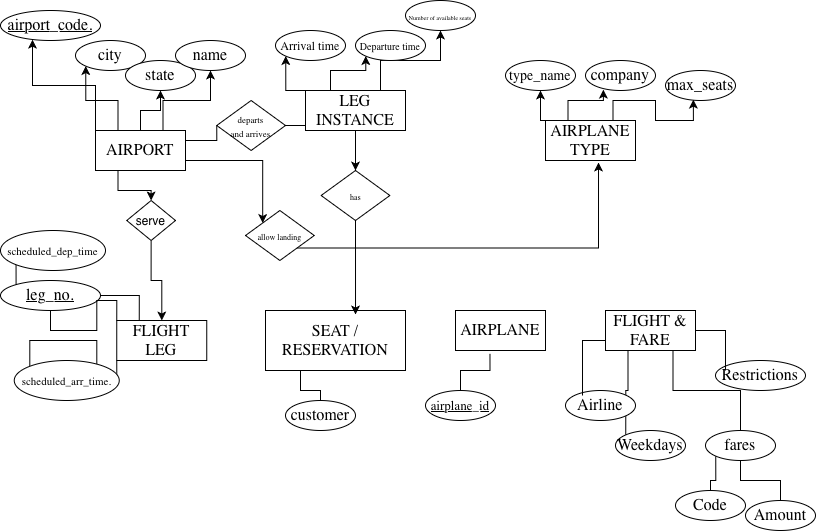

The diagram above was exported from draw.io. Its source (the exported page's mxGraphModel, read from the mxfile embedded in the PNG):
<mxGraphModel dx="934" dy="642" grid="1" gridSize="10" guides="1" tooltips="1" connect="1" arrows="1" fold="1" page="1" pageScale="1" pageWidth="827" pageHeight="1169" math="0" shadow="0">
  <root>
    <mxCell id="0" />
    <mxCell id="1" parent="0" />
    <mxCell id="GHgasLZ7ZxgKNGe8OmP5-11" edge="1" parent="1" source="GHgasLZ7ZxgKNGe8OmP5-1" style="edgeStyle=orthogonalEdgeStyle;rounded=0;orthogonalLoop=1;jettySize=auto;html=1;exitX=0.25;exitY=0;exitDx=0;exitDy=0;entryX=0;entryY=1;entryDx=0;entryDy=0;" target="GHgasLZ7ZxgKNGe8OmP5-10">
      <mxGeometry relative="1" as="geometry" />
    </mxCell>
    <mxCell id="GHgasLZ7ZxgKNGe8OmP5-14" edge="1" parent="1" source="GHgasLZ7ZxgKNGe8OmP5-1" style="edgeStyle=orthogonalEdgeStyle;rounded=0;orthogonalLoop=1;jettySize=auto;html=1;exitX=0.5;exitY=0;exitDx=0;exitDy=0;" target="GHgasLZ7ZxgKNGe8OmP5-12">
      <mxGeometry relative="1" as="geometry" />
    </mxCell>
    <mxCell id="GHgasLZ7ZxgKNGe8OmP5-15" edge="1" parent="1" source="GHgasLZ7ZxgKNGe8OmP5-1" style="edgeStyle=orthogonalEdgeStyle;rounded=0;orthogonalLoop=1;jettySize=auto;html=1;exitX=0.75;exitY=0;exitDx=0;exitDy=0;" target="GHgasLZ7ZxgKNGe8OmP5-13">
      <mxGeometry relative="1" as="geometry" />
    </mxCell>
    <mxCell id="GHgasLZ7ZxgKNGe8OmP5-63" edge="1" parent="1" source="GHgasLZ7ZxgKNGe8OmP5-1" style="edgeStyle=orthogonalEdgeStyle;rounded=0;orthogonalLoop=1;jettySize=auto;html=1;exitX=0.25;exitY=1;exitDx=0;exitDy=0;entryX=0.5;entryY=0;entryDx=0;entryDy=0;" target="GHgasLZ7ZxgKNGe8OmP5-62">
      <mxGeometry relative="1" as="geometry" />
    </mxCell>
    <mxCell id="GHgasLZ7ZxgKNGe8OmP5-66" edge="1" parent="1" source="GHgasLZ7ZxgKNGe8OmP5-1" style="edgeStyle=orthogonalEdgeStyle;rounded=0;orthogonalLoop=1;jettySize=auto;html=1;exitX=1;exitY=0.75;exitDx=0;exitDy=0;entryX=0;entryY=0;entryDx=0;entryDy=0;" target="GHgasLZ7ZxgKNGe8OmP5-65">
      <mxGeometry relative="1" as="geometry" />
    </mxCell>
    <mxCell id="GHgasLZ7ZxgKNGe8OmP5-69" edge="1" parent="1" source="GHgasLZ7ZxgKNGe8OmP5-1" style="edgeStyle=orthogonalEdgeStyle;rounded=0;orthogonalLoop=1;jettySize=auto;html=1;exitX=1;exitY=0.25;exitDx=0;exitDy=0;entryX=0;entryY=0.5;entryDx=0;entryDy=0;endArrow=none;endFill=0;" target="GHgasLZ7ZxgKNGe8OmP5-68">
      <mxGeometry relative="1" as="geometry" />
    </mxCell>
    <mxCell id="GHgasLZ7ZxgKNGe8OmP5-1" parent="1" style="rounded=0;whiteSpace=wrap;html=1;" value="&lt;span style=&quot;font-family: -webkit-standard; font-size: medium; text-align: start;&quot;&gt;AIRPORT&lt;/span&gt;" vertex="1">
      <mxGeometry height="40" width="90" x="100" y="140" as="geometry" />
    </mxCell>
    <mxCell id="GHgasLZ7ZxgKNGe8OmP5-25" edge="1" parent="1" source="GHgasLZ7ZxgKNGe8OmP5-2" style="edgeStyle=orthogonalEdgeStyle;rounded=0;orthogonalLoop=1;jettySize=auto;html=1;exitX=0;exitY=1;exitDx=0;exitDy=0;entryX=0;entryY=0;entryDx=0;entryDy=0;endArrow=none;endFill=0;" target="GHgasLZ7ZxgKNGe8OmP5-23">
      <mxGeometry relative="1" as="geometry" />
    </mxCell>
    <mxCell id="GHgasLZ7ZxgKNGe8OmP5-27" edge="1" parent="1" source="GHgasLZ7ZxgKNGe8OmP5-2" style="edgeStyle=orthogonalEdgeStyle;rounded=0;orthogonalLoop=1;jettySize=auto;html=1;exitX=0.25;exitY=0;exitDx=0;exitDy=0;entryX=0;entryY=1;entryDx=0;entryDy=0;endArrow=none;endFill=0;" target="GHgasLZ7ZxgKNGe8OmP5-19">
      <mxGeometry relative="1" as="geometry" />
    </mxCell>
    <mxCell id="GHgasLZ7ZxgKNGe8OmP5-2" parent="1" style="rounded=0;whiteSpace=wrap;html=1;" value="&lt;span style=&quot;font-family: -webkit-standard; font-size: medium; text-align: start;&quot;&gt;FLIGHT LEG&lt;/span&gt;" vertex="1">
      <mxGeometry height="40" width="90" x="121.25" y="330" as="geometry" />
    </mxCell>
    <mxCell id="GHgasLZ7ZxgKNGe8OmP5-29" edge="1" parent="1" source="GHgasLZ7ZxgKNGe8OmP5-3" style="edgeStyle=orthogonalEdgeStyle;rounded=0;orthogonalLoop=1;jettySize=auto;html=1;exitX=0;exitY=0;exitDx=0;exitDy=0;entryX=0;entryY=1;entryDx=0;entryDy=0;" target="GHgasLZ7ZxgKNGe8OmP5-28">
      <mxGeometry relative="1" as="geometry" />
    </mxCell>
    <mxCell id="GHgasLZ7ZxgKNGe8OmP5-31" edge="1" parent="1" source="GHgasLZ7ZxgKNGe8OmP5-3" style="edgeStyle=orthogonalEdgeStyle;rounded=0;orthogonalLoop=1;jettySize=auto;html=1;exitX=0.25;exitY=0;exitDx=0;exitDy=0;entryX=0;entryY=1;entryDx=0;entryDy=0;" target="GHgasLZ7ZxgKNGe8OmP5-30">
      <mxGeometry relative="1" as="geometry" />
    </mxCell>
    <mxCell id="GHgasLZ7ZxgKNGe8OmP5-33" edge="1" parent="1" source="GHgasLZ7ZxgKNGe8OmP5-3" style="edgeStyle=orthogonalEdgeStyle;rounded=0;orthogonalLoop=1;jettySize=auto;html=1;exitX=0.75;exitY=0;exitDx=0;exitDy=0;entryX=0.5;entryY=1;entryDx=0;entryDy=0;" target="GHgasLZ7ZxgKNGe8OmP5-32">
      <mxGeometry relative="1" as="geometry" />
    </mxCell>
    <mxCell id="GHgasLZ7ZxgKNGe8OmP5-73" edge="1" parent="1" source="GHgasLZ7ZxgKNGe8OmP5-3" style="edgeStyle=orthogonalEdgeStyle;rounded=0;orthogonalLoop=1;jettySize=auto;html=1;exitX=0.5;exitY=1;exitDx=0;exitDy=0;entryX=0.5;entryY=0;entryDx=0;entryDy=0;" target="GHgasLZ7ZxgKNGe8OmP5-72">
      <mxGeometry relative="1" as="geometry" />
    </mxCell>
    <mxCell id="GHgasLZ7ZxgKNGe8OmP5-3" parent="1" style="rounded=0;whiteSpace=wrap;html=1;" value="&lt;span style=&quot;font-family: -webkit-standard; font-size: medium; text-align: start;&quot;&gt;LEG INSTANCE&lt;/span&gt;" vertex="1">
      <mxGeometry height="40" width="100" x="310" y="100" as="geometry" />
    </mxCell>
    <mxCell id="GHgasLZ7ZxgKNGe8OmP5-35" edge="1" parent="1" source="GHgasLZ7ZxgKNGe8OmP5-4" style="edgeStyle=orthogonalEdgeStyle;rounded=0;orthogonalLoop=1;jettySize=auto;html=1;exitX=0;exitY=0;exitDx=0;exitDy=0;entryX=0.5;entryY=1;entryDx=0;entryDy=0;" target="GHgasLZ7ZxgKNGe8OmP5-34">
      <mxGeometry relative="1" as="geometry" />
    </mxCell>
    <mxCell id="GHgasLZ7ZxgKNGe8OmP5-4" parent="1" style="rounded=0;whiteSpace=wrap;html=1;" value="&lt;span style=&quot;font-family: -webkit-standard; font-size: medium; text-align: start;&quot;&gt;AIRPLANE TYPE&lt;/span&gt;" vertex="1">
      <mxGeometry height="40" width="90" x="550" y="130" as="geometry" />
    </mxCell>
    <mxCell id="GHgasLZ7ZxgKNGe8OmP5-43" edge="1" parent="1" source="GHgasLZ7ZxgKNGe8OmP5-5" style="edgeStyle=orthogonalEdgeStyle;rounded=0;orthogonalLoop=1;jettySize=auto;html=1;exitX=0.383;exitY=1.083;exitDx=0;exitDy=0;endArrow=none;endFill=0;exitPerimeter=0;" target="GHgasLZ7ZxgKNGe8OmP5-41">
      <mxGeometry relative="1" as="geometry" />
    </mxCell>
    <mxCell id="GHgasLZ7ZxgKNGe8OmP5-5" parent="1" style="rounded=0;whiteSpace=wrap;html=1;" value="&lt;span style=&quot;font-family: -webkit-standard; font-size: medium; text-align: start;&quot;&gt;AIRPLANE&lt;/span&gt;" vertex="1">
      <mxGeometry height="40" width="90" x="460" y="320" as="geometry" />
    </mxCell>
    <mxCell id="GHgasLZ7ZxgKNGe8OmP5-49" edge="1" parent="1" source="GHgasLZ7ZxgKNGe8OmP5-6" style="edgeStyle=orthogonalEdgeStyle;rounded=0;orthogonalLoop=1;jettySize=auto;html=1;exitX=0.25;exitY=1;exitDx=0;exitDy=0;endArrow=none;endFill=0;" target="GHgasLZ7ZxgKNGe8OmP5-48">
      <mxGeometry relative="1" as="geometry" />
    </mxCell>
    <mxCell id="GHgasLZ7ZxgKNGe8OmP5-6" parent="1" style="rounded=0;whiteSpace=wrap;html=1;" value="&lt;span style=&quot;font-family: -webkit-standard; font-size: medium; text-align: start;&quot;&gt;SEAT / RESERVATION&lt;/span&gt;" vertex="1">
      <mxGeometry height="60" width="140" x="270" y="320" as="geometry" />
    </mxCell>
    <mxCell id="GHgasLZ7ZxgKNGe8OmP5-54" edge="1" parent="1" source="GHgasLZ7ZxgKNGe8OmP5-7" style="edgeStyle=orthogonalEdgeStyle;rounded=0;orthogonalLoop=1;jettySize=auto;html=1;exitX=0.25;exitY=1;exitDx=0;exitDy=0;entryX=0;entryY=0;entryDx=0;entryDy=0;endArrow=none;endFill=0;" target="GHgasLZ7ZxgKNGe8OmP5-51">
      <mxGeometry relative="1" as="geometry" />
    </mxCell>
    <mxCell id="GHgasLZ7ZxgKNGe8OmP5-57" edge="1" parent="1" source="GHgasLZ7ZxgKNGe8OmP5-7" style="edgeStyle=orthogonalEdgeStyle;rounded=0;orthogonalLoop=1;jettySize=auto;html=1;exitX=0.75;exitY=1;exitDx=0;exitDy=0;endArrow=none;endFill=0;" target="GHgasLZ7ZxgKNGe8OmP5-56">
      <mxGeometry relative="1" as="geometry" />
    </mxCell>
    <mxCell id="GHgasLZ7ZxgKNGe8OmP5-7" parent="1" style="rounded=0;whiteSpace=wrap;html=1;" value="&lt;span style=&quot;font-family: -webkit-standard; font-size: medium; text-align: start;&quot;&gt;FLIGHT &amp;amp; FARE&lt;/span&gt;" vertex="1">
      <mxGeometry height="40" width="90" x="610" y="320" as="geometry" />
    </mxCell>
    <mxCell id="GHgasLZ7ZxgKNGe8OmP5-8" parent="1" style="ellipse;whiteSpace=wrap;html=1;" value="&lt;span style=&quot;font-family: -webkit-standard; font-size: medium; text-align: start;&quot;&gt;&lt;u&gt;airport_code.&lt;/u&gt;&lt;/span&gt;" vertex="1">
      <mxGeometry height="30" width="100" x="5" y="20" as="geometry" />
    </mxCell>
    <mxCell id="GHgasLZ7ZxgKNGe8OmP5-9" edge="1" parent="1" source="GHgasLZ7ZxgKNGe8OmP5-1" style="edgeStyle=orthogonalEdgeStyle;rounded=0;orthogonalLoop=1;jettySize=auto;html=1;exitX=0;exitY=0;exitDx=0;exitDy=0;entryX=0.32;entryY=0.972;entryDx=0;entryDy=0;entryPerimeter=0;" target="GHgasLZ7ZxgKNGe8OmP5-8">
      <mxGeometry relative="1" as="geometry" />
    </mxCell>
    <mxCell id="GHgasLZ7ZxgKNGe8OmP5-10" parent="1" style="ellipse;whiteSpace=wrap;html=1;" value="&lt;span style=&quot;font-family: -webkit-standard; font-size: medium; text-align: start;&quot;&gt;city&lt;/span&gt;" vertex="1">
      <mxGeometry height="30" width="70" x="80" y="50" as="geometry" />
    </mxCell>
    <mxCell id="GHgasLZ7ZxgKNGe8OmP5-12" parent="1" style="ellipse;whiteSpace=wrap;html=1;" value="&lt;span style=&quot;font-family: -webkit-standard; font-size: medium; text-align: start;&quot;&gt;state&lt;/span&gt;" vertex="1">
      <mxGeometry height="30" width="70" x="130" y="70" as="geometry" />
    </mxCell>
    <mxCell id="GHgasLZ7ZxgKNGe8OmP5-13" parent="1" style="ellipse;whiteSpace=wrap;html=1;" value="&lt;span style=&quot;font-family: -webkit-standard; font-size: medium; text-align: start;&quot;&gt;name&lt;/span&gt;" vertex="1">
      <mxGeometry height="30" width="70" x="180" y="50" as="geometry" />
    </mxCell>
    <mxCell id="GHgasLZ7ZxgKNGe8OmP5-16" parent="1" style="ellipse;whiteSpace=wrap;html=1;" value="&lt;span style=&quot;font-family: -webkit-standard; font-size: medium; text-align: start;&quot;&gt;&lt;u&gt;leg_no.&lt;/u&gt;&lt;/span&gt;" vertex="1">
      <mxGeometry height="30" width="100" x="5" y="290" as="geometry" />
    </mxCell>
    <mxCell id="GHgasLZ7ZxgKNGe8OmP5-17" edge="1" parent="1" source="GHgasLZ7ZxgKNGe8OmP5-2" style="edgeStyle=orthogonalEdgeStyle;rounded=0;orthogonalLoop=1;jettySize=auto;html=1;exitX=0;exitY=0;exitDx=0;exitDy=0;endArrow=none;endFill=0;" target="GHgasLZ7ZxgKNGe8OmP5-16">
      <mxGeometry relative="1" as="geometry">
        <mxPoint x="260.44999999999993" y="301.66" as="targetPoint" />
      </mxGeometry>
    </mxCell>
    <mxCell id="GHgasLZ7ZxgKNGe8OmP5-19" parent="1" style="ellipse;whiteSpace=wrap;html=1;" value="&lt;span style=&quot;font-family: -webkit-standard; text-align: start;&quot;&gt;&lt;font style=&quot;font-size: 11px;&quot;&gt;scheduled_dep_time&lt;/font&gt;&lt;/span&gt;" vertex="1">
      <mxGeometry height="40" width="105" x="5" y="240" as="geometry" />
    </mxCell>
    <mxCell id="GHgasLZ7ZxgKNGe8OmP5-23" parent="1" style="ellipse;whiteSpace=wrap;html=1;" value="&lt;span style=&quot;font-family: -webkit-standard; text-align: start;&quot;&gt;&lt;font style=&quot;font-size: 11px;&quot;&gt;scheduled_arr_time.&lt;/font&gt;&lt;/span&gt;" vertex="1">
      <mxGeometry height="40" width="105" x="18.75" y="370" as="geometry" />
    </mxCell>
    <mxCell id="GHgasLZ7ZxgKNGe8OmP5-28" parent="1" style="ellipse;whiteSpace=wrap;html=1;" value="&lt;span style=&quot;font-family: -webkit-standard; text-align: start;&quot;&gt;&lt;font&gt;Arrival time&lt;/font&gt;&lt;/span&gt;" vertex="1">
      <mxGeometry height="30" width="70" x="280" y="40" as="geometry" />
    </mxCell>
    <mxCell id="GHgasLZ7ZxgKNGe8OmP5-30" parent="1" style="ellipse;whiteSpace=wrap;html=1;" value="&lt;span style=&quot;font-family: -webkit-standard; text-align: start;&quot;&gt;&lt;font style=&quot;font-size: 10px;&quot;&gt;Departure time&lt;/font&gt;&lt;/span&gt;" vertex="1">
      <mxGeometry height="30" width="70" x="360" y="40" as="geometry" />
    </mxCell>
    <mxCell id="GHgasLZ7ZxgKNGe8OmP5-32" parent="1" style="ellipse;whiteSpace=wrap;html=1;" value="&lt;span style=&quot;font-family: -webkit-standard; text-align: start;&quot;&gt;&lt;font style=&quot;font-size: 6px;&quot;&gt;Number of available seats&lt;/font&gt;&lt;/span&gt;" vertex="1">
      <mxGeometry height="30" width="70" x="410" y="10" as="geometry" />
    </mxCell>
    <mxCell id="GHgasLZ7ZxgKNGe8OmP5-34" parent="1" style="ellipse;whiteSpace=wrap;html=1;" value="&lt;span style=&quot;font-family: -webkit-standard; text-align: start;&quot;&gt;&lt;font style=&quot;font-size: 14px;&quot;&gt;type_name&lt;/font&gt;&lt;/span&gt;" vertex="1">
      <mxGeometry height="30" width="70" x="510" y="70" as="geometry" />
    </mxCell>
    <mxCell id="GHgasLZ7ZxgKNGe8OmP5-36" parent="1" style="ellipse;whiteSpace=wrap;html=1;" value="&lt;span style=&quot;font-family: -webkit-standard; font-size: medium; text-align: start;&quot;&gt;company&lt;/span&gt;" vertex="1">
      <mxGeometry height="30" width="70" x="590" y="70" as="geometry" />
    </mxCell>
    <mxCell id="GHgasLZ7ZxgKNGe8OmP5-37" parent="1" style="ellipse;whiteSpace=wrap;html=1;" value="&lt;span style=&quot;font-family: -webkit-standard; font-size: medium; text-align: start;&quot;&gt;max_seats&lt;/span&gt;" vertex="1">
      <mxGeometry height="30" width="70" x="670" y="80" as="geometry" />
    </mxCell>
    <mxCell id="GHgasLZ7ZxgKNGe8OmP5-38" edge="1" parent="1" source="GHgasLZ7ZxgKNGe8OmP5-4" style="edgeStyle=orthogonalEdgeStyle;rounded=0;orthogonalLoop=1;jettySize=auto;html=1;exitX=0.25;exitY=0;exitDx=0;exitDy=0;entryX=0.255;entryY=0.972;entryDx=0;entryDy=0;entryPerimeter=0;" target="GHgasLZ7ZxgKNGe8OmP5-36">
      <mxGeometry relative="1" as="geometry" />
    </mxCell>
    <mxCell id="GHgasLZ7ZxgKNGe8OmP5-39" edge="1" parent="1" source="GHgasLZ7ZxgKNGe8OmP5-4" style="edgeStyle=orthogonalEdgeStyle;rounded=0;orthogonalLoop=1;jettySize=auto;html=1;exitX=0.75;exitY=0;exitDx=0;exitDy=0;entryX=0.398;entryY=0.972;entryDx=0;entryDy=0;entryPerimeter=0;" target="GHgasLZ7ZxgKNGe8OmP5-37">
      <mxGeometry relative="1" as="geometry" />
    </mxCell>
    <mxCell id="GHgasLZ7ZxgKNGe8OmP5-41" parent="1" style="ellipse;whiteSpace=wrap;html=1;" value="&lt;span style=&quot;font-family: -webkit-standard; text-align: start;&quot;&gt;&lt;u&gt;&lt;font style=&quot;font-size: 13px;&quot;&gt;airplane_id&lt;/font&gt;&lt;/u&gt;&lt;/span&gt;" vertex="1">
      <mxGeometry height="30" width="70" x="430" y="400" as="geometry" />
    </mxCell>
    <mxCell id="GHgasLZ7ZxgKNGe8OmP5-42" edge="1" parent="1" source="GHgasLZ7ZxgKNGe8OmP5-41" style="edgeStyle=orthogonalEdgeStyle;rounded=0;orthogonalLoop=1;jettySize=auto;html=1;innerLoopWaypoints=1;exitX=0.5;exitY=1;exitDx=0;exitDy=0;" target="GHgasLZ7ZxgKNGe8OmP5-41">
      <mxGeometry relative="1" as="geometry" />
    </mxCell>
    <mxCell id="GHgasLZ7ZxgKNGe8OmP5-48" parent="1" style="ellipse;whiteSpace=wrap;html=1;" value="&lt;span style=&quot;font-family: -webkit-standard; font-size: medium; text-align: start;&quot;&gt;customer&lt;/span&gt;" vertex="1">
      <mxGeometry height="30" width="70" x="290" y="410" as="geometry" />
    </mxCell>
    <mxCell id="GHgasLZ7ZxgKNGe8OmP5-50" parent="1" style="ellipse;whiteSpace=wrap;html=1;" value="&lt;span style=&quot;font-family: -webkit-standard; font-size: medium; text-align: start;&quot;&gt;Airline&lt;/span&gt;" vertex="1">
      <mxGeometry height="30" width="70" x="570" y="400" as="geometry" />
    </mxCell>
    <mxCell id="GHgasLZ7ZxgKNGe8OmP5-51" parent="1" style="ellipse;whiteSpace=wrap;html=1;" value="&lt;span style=&quot;font-family: -webkit-standard; font-size: medium; text-align: start;&quot;&gt;Weekdays&lt;/span&gt;" vertex="1">
      <mxGeometry height="30" width="70" x="620" y="440" as="geometry" />
    </mxCell>
    <mxCell id="GHgasLZ7ZxgKNGe8OmP5-52" parent="1" style="ellipse;whiteSpace=wrap;html=1;" value="&lt;span style=&quot;font-family: -webkit-standard; font-size: medium; text-align: start;&quot;&gt;Restrictions&lt;/span&gt;" vertex="1">
      <mxGeometry height="30" width="90" x="720" y="370" as="geometry" />
    </mxCell>
    <mxCell id="GHgasLZ7ZxgKNGe8OmP5-53" edge="1" parent="1" source="GHgasLZ7ZxgKNGe8OmP5-7" style="edgeStyle=orthogonalEdgeStyle;rounded=0;orthogonalLoop=1;jettySize=auto;html=1;exitX=0;exitY=0.75;exitDx=0;exitDy=0;entryX=0.243;entryY=0.167;entryDx=0;entryDy=0;entryPerimeter=0;endArrow=none;endFill=0;" target="GHgasLZ7ZxgKNGe8OmP5-50">
      <mxGeometry relative="1" as="geometry" />
    </mxCell>
    <mxCell id="GHgasLZ7ZxgKNGe8OmP5-55" edge="1" parent="1" source="GHgasLZ7ZxgKNGe8OmP5-7" style="edgeStyle=orthogonalEdgeStyle;rounded=0;orthogonalLoop=1;jettySize=auto;html=1;exitX=1;exitY=0.5;exitDx=0;exitDy=0;entryX=0.111;entryY=0.333;entryDx=0;entryDy=0;entryPerimeter=0;endArrow=none;endFill=0;" target="GHgasLZ7ZxgKNGe8OmP5-52">
      <mxGeometry relative="1" as="geometry" />
    </mxCell>
    <mxCell id="GHgasLZ7ZxgKNGe8OmP5-60" edge="1" parent="1" source="GHgasLZ7ZxgKNGe8OmP5-56" style="edgeStyle=orthogonalEdgeStyle;rounded=0;orthogonalLoop=1;jettySize=auto;html=1;exitX=0;exitY=1;exitDx=0;exitDy=0;endArrow=none;endFill=0;" target="GHgasLZ7ZxgKNGe8OmP5-58">
      <mxGeometry relative="1" as="geometry" />
    </mxCell>
    <mxCell id="GHgasLZ7ZxgKNGe8OmP5-61" edge="1" parent="1" source="GHgasLZ7ZxgKNGe8OmP5-56" style="edgeStyle=orthogonalEdgeStyle;rounded=0;orthogonalLoop=1;jettySize=auto;html=1;exitX=0.5;exitY=1;exitDx=0;exitDy=0;endArrow=none;endFill=0;" target="GHgasLZ7ZxgKNGe8OmP5-59">
      <mxGeometry relative="1" as="geometry" />
    </mxCell>
    <mxCell id="GHgasLZ7ZxgKNGe8OmP5-56" parent="1" style="ellipse;whiteSpace=wrap;html=1;" value="&lt;span style=&quot;font-family: -webkit-standard; font-size: medium; text-align: start;&quot;&gt;fares&lt;/span&gt;" vertex="1">
      <mxGeometry height="30" width="70" x="710" y="440" as="geometry" />
    </mxCell>
    <mxCell id="GHgasLZ7ZxgKNGe8OmP5-58" parent="1" style="ellipse;whiteSpace=wrap;html=1;" value="&lt;span style=&quot;font-family: -webkit-standard; font-size: medium; text-align: start;&quot;&gt;Code&lt;/span&gt;" vertex="1">
      <mxGeometry height="30" width="70" x="680" y="500" as="geometry" />
    </mxCell>
    <mxCell id="GHgasLZ7ZxgKNGe8OmP5-59" parent="1" style="ellipse;whiteSpace=wrap;html=1;" value="&lt;span style=&quot;font-family: -webkit-standard; font-size: medium; text-align: start;&quot;&gt;Amount&lt;/span&gt;" vertex="1">
      <mxGeometry height="30" width="70" x="750" y="510" as="geometry" />
    </mxCell>
    <mxCell id="GHgasLZ7ZxgKNGe8OmP5-64" edge="1" parent="1" source="GHgasLZ7ZxgKNGe8OmP5-62" style="edgeStyle=orthogonalEdgeStyle;rounded=0;orthogonalLoop=1;jettySize=auto;html=1;exitX=0.5;exitY=1;exitDx=0;exitDy=0;" target="GHgasLZ7ZxgKNGe8OmP5-2">
      <mxGeometry relative="1" as="geometry" />
    </mxCell>
    <mxCell id="GHgasLZ7ZxgKNGe8OmP5-62" parent="1" style="rhombus;whiteSpace=wrap;html=1;" value="serve" vertex="1">
      <mxGeometry height="40" width="48.75" x="131.25" y="210" as="geometry" />
    </mxCell>
    <mxCell id="GHgasLZ7ZxgKNGe8OmP5-65" parent="1" style="rhombus;whiteSpace=wrap;html=1;" value="&lt;span style=&quot;font-family: -webkit-standard; text-align: start;&quot;&gt;&lt;font style=&quot;font-size: 8px;&quot;&gt;allow landing&lt;/font&gt;&lt;/span&gt;" vertex="1">
      <mxGeometry height="50" width="68.75" x="250" y="220" as="geometry" />
    </mxCell>
    <mxCell id="GHgasLZ7ZxgKNGe8OmP5-67" edge="1" parent="1" source="GHgasLZ7ZxgKNGe8OmP5-65" style="edgeStyle=orthogonalEdgeStyle;rounded=0;orthogonalLoop=1;jettySize=auto;html=1;exitX=1;exitY=1;exitDx=0;exitDy=0;entryX=0.589;entryY=1.05;entryDx=0;entryDy=0;entryPerimeter=0;" target="GHgasLZ7ZxgKNGe8OmP5-4">
      <mxGeometry relative="1" as="geometry" />
    </mxCell>
    <mxCell id="GHgasLZ7ZxgKNGe8OmP5-70" edge="1" parent="1" source="GHgasLZ7ZxgKNGe8OmP5-68" style="edgeStyle=orthogonalEdgeStyle;rounded=0;orthogonalLoop=1;jettySize=auto;html=1;exitX=1;exitY=0.5;exitDx=0;exitDy=0;entryX=0;entryY=1;entryDx=0;entryDy=0;endArrow=none;endFill=0;" target="GHgasLZ7ZxgKNGe8OmP5-3">
      <mxGeometry relative="1" as="geometry" />
    </mxCell>
    <mxCell id="GHgasLZ7ZxgKNGe8OmP5-68" parent="1" style="rhombus;whiteSpace=wrap;html=1;" value="&lt;font style=&quot;font-size: 9px;&quot;&gt;&lt;span style=&quot;font-family: -webkit-standard; text-align: start;&quot;&gt;departs and&amp;nbsp;&lt;/span&gt;&lt;span style=&quot;font-family: -webkit-standard; text-align: start;&quot;&gt;arrives&lt;/span&gt;&lt;/font&gt;" vertex="1">
      <mxGeometry height="50" width="68.75" x="221.25" y="110" as="geometry" />
    </mxCell>
    <mxCell id="GHgasLZ7ZxgKNGe8OmP5-72" parent="1" style="rhombus;whiteSpace=wrap;html=1;" value="&lt;span style=&quot;font-family: -webkit-standard; text-align: start;&quot;&gt;&lt;font style=&quot;font-size: 8px;&quot;&gt;has&lt;/font&gt;&lt;/span&gt;" vertex="1">
      <mxGeometry height="50" width="68.75" x="325.63" y="180" as="geometry" />
    </mxCell>
    <mxCell id="GHgasLZ7ZxgKNGe8OmP5-74" edge="1" parent="1" source="GHgasLZ7ZxgKNGe8OmP5-72" style="edgeStyle=orthogonalEdgeStyle;rounded=0;orthogonalLoop=1;jettySize=auto;html=1;exitX=0.5;exitY=1;exitDx=0;exitDy=0;entryX=0.643;entryY=0.067;entryDx=0;entryDy=0;entryPerimeter=0;" target="GHgasLZ7ZxgKNGe8OmP5-6">
      <mxGeometry relative="1" as="geometry" />
    </mxCell>
  </root>
</mxGraphModel>